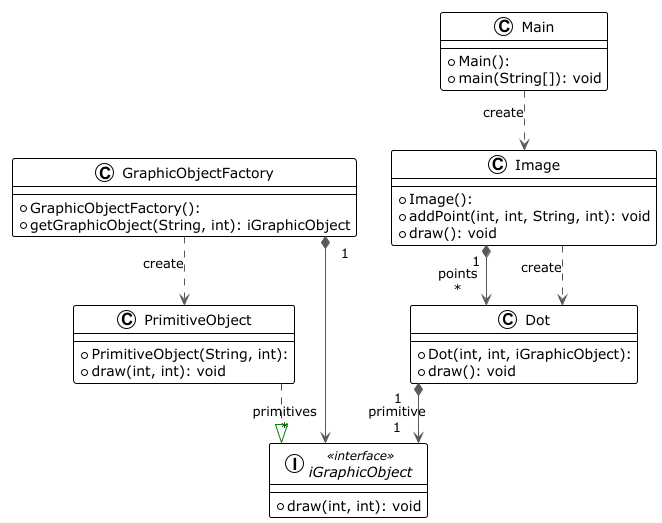

The diagram above was rendered by PlantUML. Its source (embedded in the PNG):
@startuml

!theme plain
top to bottom direction
skinparam linetype ortho

class Dot {
  + Dot(int, int, iGraphicObject): 
  + draw(): void
}
class GraphicObjectFactory {
  + GraphicObjectFactory(): 
  + getGraphicObject(String, int): iGraphicObject
}
class Image {
  + Image(): 
  + addPoint(int, int, String, int): void
  + draw(): void
}
class Main {
  + Main(): 
  + main(String[]): void
}
class PrimitiveObject {
  + PrimitiveObject(String, int): 
  + draw(int, int): void
}
interface iGraphicObject << interface >> {
  + draw(int, int): void
}

Dot                  "1" *-[#595959,plain]-> "primitive\n1" iGraphicObject       
GraphicObjectFactory  -[#595959,dashed]->  PrimitiveObject      : "«create»"
GraphicObjectFactory "1" *-[#595959,plain]-> "primitives\n*" iGraphicObject       
Image                 -[#595959,dashed]->  Dot                  : "«create»"
Image                "1" *-[#595959,plain]-> "points\n*" Dot                  
Main                  -[#595959,dashed]->  Image                : "«create»"
PrimitiveObject       -[#008200,dashed]-^  iGraphicObject       
@enduml